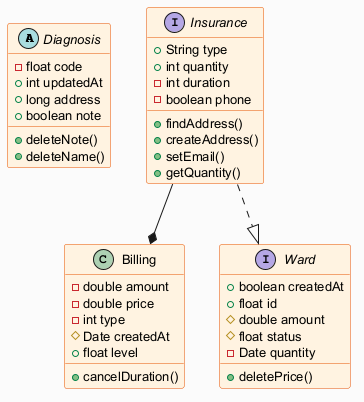

The diagram above was rendered by PlantUML. Its source (embedded in the PNG):
@startuml
skinparam backgroundColor #FAFAFA
skinparam classBackgroundColor #FFF3E0
skinparam classBorderColor #E65100
skinparam defaultFontSize 13
abstract class Diagnosis {
  -float code
  +int updatedAt
  +long address
  +boolean note
  +deleteNote()
  +deleteName()
}
class Billing {
  -double amount
  -double price
  -int type
  #Date createdAt
  +float level
  +cancelDuration()
}
interface Ward {
  +boolean createdAt
  +float id
  #double amount
  #float status
  -Date quantity
  +deletePrice()
}
interface Insurance {
  +String type
  +int quantity
  -int duration
  -boolean phone
  +findAddress()
  +createAddress()
  +setEmail()
  +getQuantity()
}
Insurance --* Billing
Insurance ..|> Ward
@enduml